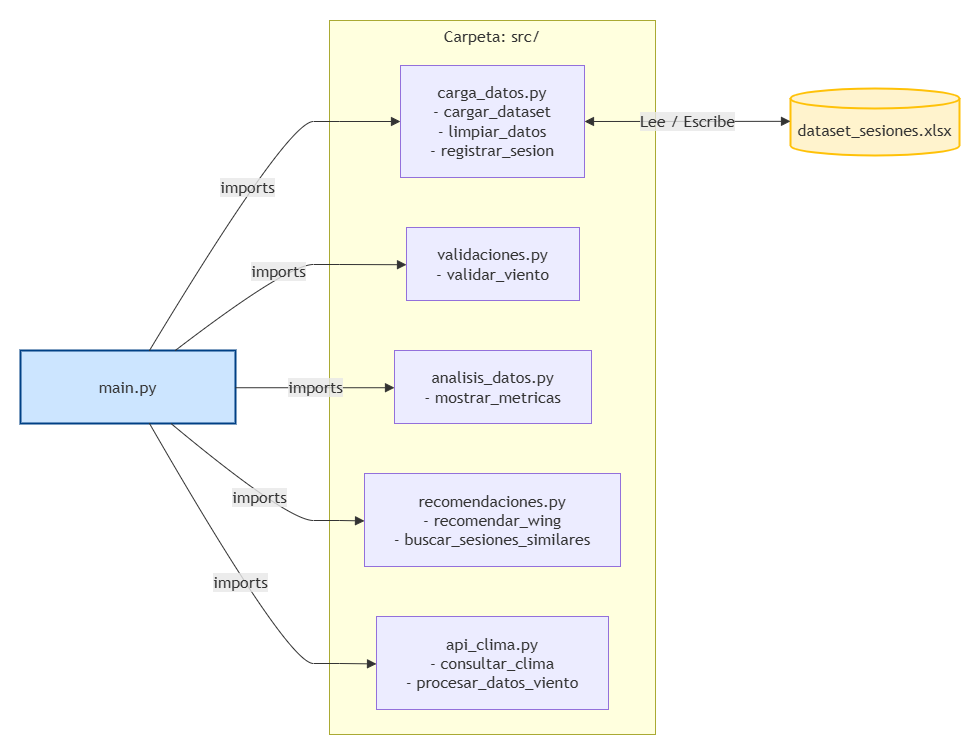

The diagram above was exported from draw.io. Its source (the exported page's mxGraphModel, read from the mxfile embedded in the PNG):
<mxGraphModel dx="1290" dy="752" grid="1" gridSize="10" guides="1" tooltips="1" connect="1" arrows="1" fold="1" page="1" pageScale="1" pageWidth="1100" pageHeight="850" math="0" shadow="0">
  <root>
    <mxCell id="0" />
    <mxCell id="1" parent="0" />
    <UserObject label="" mermaidData="{&#10;  &quot;data&quot;: &quot;graph LR\n    %% Nodo Principal\n    Main[main.py&lt;br&gt;Orquestador Principal]\n\n    %% Subcarpeta SRC\n    subgraph Carpeta: src/\n        Carga[carga_datos.py&lt;br&gt;- cargar_dataset&lt;br&gt;- limpiar_datos&lt;br&gt;- registrar_sesion]\n        Valid[validaciones.py&lt;br&gt;- validar_viento]\n        Analisis[analisis_datos.py&lt;br&gt;- mostrar_metricas]\n        Recom[recomendaciones.py&lt;br&gt;- recomendar_wing&lt;br&gt;- buscar_sesiones_similares]\n        API[api_clima.py&lt;br&gt;- consultar_clima&lt;br&gt;- procesar_datos_viento]\n    end\n\n    %% Archivos de Almacenamiento\n    Excel[(dataset_sesiones.xlsx)]\n\n    %% Relaciones de Importación Directas (Dependencias reales)\n    Main --&gt;|imports| Carga\n    Main --&gt;|imports| Valid\n    Main --&gt;|imports| Analisis\n    Main --&gt;|imports| Recom\n    Main --&gt;|imports| API\n\n    %% Relaciones de Persistencia\n    Carga &lt;--&gt;|Lee / Escribe| Excel\n    \n    %% Estilos\n    style Main fill:#cce5ff,stroke:#004085,stroke-width:2px\n    style Excel fill:#fff3cd,stroke:#ffc107,stroke-width:2px\n    style Carpeta fill:#f8f9fa,stroke:#6c757d,stroke-width:1px,stroke-dasharray: 5 5&quot;,&#10;  &quot;config&quot;: null&#10;}" id="mhRPByQ3u9J3EHN82PVJ-1">
      <mxCell connectable="0" parent="1" style="group;transparentBounds=1;editIcon=1;lockedGroup=0;groupPadding=20;" vertex="1">
        <mxGeometry as="geometry" />
      </mxCell>
    </UserObject>
    <UserObject label="Carpeta: src/" mermaidId="n:Carpeta: src/" mermaidBaseStyle="html=1;whiteSpace=wrap;strokeWidth=1;verticalAlign=top;fillColor=light-dark(#ffffde,#1f2020);strokeColor=light-dark(#aaaa33,#cccccc);fontColor=light-dark(#333333,#cccccc);fontFamily=Trebuchet MS,Verdana,Arial,sans-serif;fontSize=16;" mermaidBaseValue="Carpeta: src/" id="mhRPByQ3u9J3EHN82PVJ-2">
      <mxCell parent="mhRPByQ3u9J3EHN82PVJ-1" style="html=1;whiteSpace=wrap;strokeWidth=1;verticalAlign=top;fillColor=light-dark(#ffffde,#1f2020);strokeColor=light-dark(#aaaa33,#cccccc);fontColor=light-dark(#333333,#cccccc);fontFamily=Trebuchet MS,Verdana,Arial,sans-serif;fontSize=16;" vertex="1">
        <mxGeometry height="714" width="326" x="349" y="40" as="geometry" />
      </mxCell>
    </UserObject>
    <UserObject label="carga_datos.py&#10;- cargar_dataset&#10;- limpiar_datos&#10;- registrar_sesion" mermaidId="n:Carga" mermaidBaseStyle="html=1;whiteSpace=wrap;strokeWidth=1;fillColor=light-dark(#ECECFF,#1f2020);strokeColor=light-dark(#9370DB,#cccccc);fontColor=light-dark(#333333,#cccccc);fontFamily=Trebuchet MS,Verdana,Arial,sans-serif;fontSize=16;" mermaidBaseValue="carga_datos.py&#10;- cargar_dataset&#10;- limpiar_datos&#10;- registrar_sesion" id="mhRPByQ3u9J3EHN82PVJ-3">
      <mxCell parent="mhRPByQ3u9J3EHN82PVJ-2" style="html=1;whiteSpace=wrap;strokeWidth=1;fillColor=light-dark(#ECECFF,#1f2020);strokeColor=light-dark(#9370DB,#cccccc);fontColor=light-dark(#333333,#cccccc);fontFamily=Trebuchet MS,Verdana,Arial,sans-serif;fontSize=16;" vertex="1">
        <mxGeometry height="112" width="184" x="71" y="45" as="geometry" />
      </mxCell>
    </UserObject>
    <UserObject label="validaciones.py&#10;- validar_viento" mermaidId="n:Valid" mermaidBaseStyle="html=1;whiteSpace=wrap;strokeWidth=1;fillColor=light-dark(#ECECFF,#1f2020);strokeColor=light-dark(#9370DB,#cccccc);fontColor=light-dark(#333333,#cccccc);fontFamily=Trebuchet MS,Verdana,Arial,sans-serif;fontSize=16;" mermaidBaseValue="validaciones.py&#10;- validar_viento" id="mhRPByQ3u9J3EHN82PVJ-4">
      <mxCell parent="mhRPByQ3u9J3EHN82PVJ-2" style="html=1;whiteSpace=wrap;strokeWidth=1;fillColor=light-dark(#ECECFF,#1f2020);strokeColor=light-dark(#9370DB,#cccccc);fontColor=light-dark(#333333,#cccccc);fontFamily=Trebuchet MS,Verdana,Arial,sans-serif;fontSize=16;" vertex="1">
        <mxGeometry height="73" width="173" x="77" y="207" as="geometry" />
      </mxCell>
    </UserObject>
    <UserObject label="analisis_datos.py&#10;- mostrar_metricas" mermaidId="n:Analisis" mermaidBaseStyle="html=1;whiteSpace=wrap;strokeWidth=1;fillColor=light-dark(#ECECFF,#1f2020);strokeColor=light-dark(#9370DB,#cccccc);fontColor=light-dark(#333333,#cccccc);fontFamily=Trebuchet MS,Verdana,Arial,sans-serif;fontSize=16;" mermaidBaseValue="analisis_datos.py&#10;- mostrar_metricas" id="mhRPByQ3u9J3EHN82PVJ-5">
      <mxCell parent="mhRPByQ3u9J3EHN82PVJ-2" style="html=1;whiteSpace=wrap;strokeWidth=1;fillColor=light-dark(#ECECFF,#1f2020);strokeColor=light-dark(#9370DB,#cccccc);fontColor=light-dark(#333333,#cccccc);fontFamily=Trebuchet MS,Verdana,Arial,sans-serif;fontSize=16;" vertex="1">
        <mxGeometry height="73" width="197" x="65" y="330" as="geometry" />
      </mxCell>
    </UserObject>
    <UserObject label="recomendaciones.py&#10;- recomendar_wing&#10;- buscar_sesiones_similares" mermaidId="n:Recom" mermaidBaseStyle="html=1;whiteSpace=wrap;strokeWidth=1;fillColor=light-dark(#ECECFF,#1f2020);strokeColor=light-dark(#9370DB,#cccccc);fontColor=light-dark(#333333,#cccccc);fontFamily=Trebuchet MS,Verdana,Arial,sans-serif;fontSize=16;" mermaidBaseValue="recomendaciones.py&#10;- recomendar_wing&#10;- buscar_sesiones_similares" id="mhRPByQ3u9J3EHN82PVJ-6">
      <mxCell parent="mhRPByQ3u9J3EHN82PVJ-2" style="html=1;whiteSpace=wrap;strokeWidth=1;fillColor=light-dark(#ECECFF,#1f2020);strokeColor=light-dark(#9370DB,#cccccc);fontColor=light-dark(#333333,#cccccc);fontFamily=Trebuchet MS,Verdana,Arial,sans-serif;fontSize=16;" vertex="1">
        <mxGeometry height="93" width="256" x="35" y="453" as="geometry" />
      </mxCell>
    </UserObject>
    <UserObject label="api_clima.py&#10;- consultar_clima&#10;- procesar_datos_viento" mermaidId="n:API" mermaidBaseStyle="html=1;whiteSpace=wrap;strokeWidth=1;fillColor=light-dark(#ECECFF,#1f2020);strokeColor=light-dark(#9370DB,#cccccc);fontColor=light-dark(#333333,#cccccc);fontFamily=Trebuchet MS,Verdana,Arial,sans-serif;fontSize=16;" mermaidBaseValue="api_clima.py&#10;- consultar_clima&#10;- procesar_datos_viento" id="mhRPByQ3u9J3EHN82PVJ-7">
      <mxCell parent="mhRPByQ3u9J3EHN82PVJ-2" style="html=1;whiteSpace=wrap;strokeWidth=1;fillColor=light-dark(#ECECFF,#1f2020);strokeColor=light-dark(#9370DB,#cccccc);fontColor=light-dark(#333333,#cccccc);fontFamily=Trebuchet MS,Verdana,Arial,sans-serif;fontSize=16;" vertex="1">
        <mxGeometry height="93" width="232" x="47" y="596" as="geometry" />
      </mxCell>
    </UserObject>
    <UserObject label="main.py" mermaidId="n:Main" mermaidBaseStyle="html=1;whiteSpace=wrap;strokeWidth=2;fillColor=#cce5ff;strokeColor=#004085;fontColor=light-dark(#333333,#cccccc);fontFamily=Trebuchet MS,Verdana,Arial,sans-serif;fontSize=16;" mermaidBaseValue="main.py&#10;Orquestador Principal" id="mhRPByQ3u9J3EHN82PVJ-8">
      <mxCell parent="mhRPByQ3u9J3EHN82PVJ-1" style="html=1;whiteSpace=wrap;strokeWidth=2;fillColor=#cce5ff;strokeColor=#004085;fontColor=light-dark(#333333,#cccccc);fontFamily=Trebuchet MS,Verdana,Arial,sans-serif;fontSize=16;" vertex="1">
        <mxGeometry height="73" width="215" x="40" y="370" as="geometry" />
      </mxCell>
    </UserObject>
    <UserObject label="dataset_sesiones.xlsx" mermaidId="n:Excel" mermaidBaseStyle="html=1;shape=cylinder3;boundedLbl=1;backgroundOutline=1;size=10;strokeWidth=2;whiteSpace=wrap;fillColor=#fff3cd;strokeColor=#ffc107;fontColor=light-dark(#333333,#cccccc);fontFamily=Trebuchet MS,Verdana,Arial,sans-serif;fontSize=16;" mermaidBaseValue="dataset_sesiones.xlsx" id="mhRPByQ3u9J3EHN82PVJ-9">
      <mxCell parent="mhRPByQ3u9J3EHN82PVJ-1" style="html=1;shape=cylinder3;boundedLbl=1;backgroundOutline=1;size=10;strokeWidth=2;whiteSpace=wrap;fillColor=#fff3cd;strokeColor=#ffc107;fontColor=light-dark(#333333,#cccccc);fontFamily=Trebuchet MS,Verdana,Arial,sans-serif;fontSize=16;" vertex="1">
        <mxGeometry height="67" width="169" x="810" y="108" as="geometry" />
      </mxCell>
    </UserObject>
    <UserObject label="imports" mermaidId="e:Main-&gt;Carga#0" mermaidBaseStyle="curved=1;startArrow=none;endArrow=block;endSize=7;strokeColor=light-dark(#333333,#cccccc);html=1;fontSize=16;labelBackgroundColor=light-dark(#E8E8E88D,#2a2a2a8D);fontFamily=Trebuchet MS,Verdana,Arial,sans-serif;fontColor=light-dark(#333333,#cccccc);exitX=0.6;exitY=0;entryX=0;entryY=0.5;" mermaidBaseValue="imports" id="mhRPByQ3u9J3EHN82PVJ-10">
      <mxCell edge="1" parent="mhRPByQ3u9J3EHN82PVJ-1" source="mhRPByQ3u9J3EHN82PVJ-8" style="curved=1;startArrow=none;endArrow=block;endSize=7;strokeColor=light-dark(#333333,#cccccc);html=1;fontSize=16;labelBackgroundColor=light-dark(#E8E8E88D,#2a2a2a8D);fontFamily=Trebuchet MS,Verdana,Arial,sans-serif;fontColor=light-dark(#333333,#cccccc);exitX=0.6;exitY=0;entryX=0;entryY=0.5;rounded=0;" target="mhRPByQ3u9J3EHN82PVJ-3">
        <mxGeometry relative="1" as="geometry">
          <Array as="points">
            <mxPoint x="307" y="141" />
            <mxPoint x="359" y="141" />
          </Array>
        </mxGeometry>
      </mxCell>
    </UserObject>
    <UserObject label="imports" mermaidId="e:Main-&gt;Valid#0" mermaidBaseStyle="curved=1;startArrow=none;endArrow=block;endSize=7;strokeColor=light-dark(#333333,#cccccc);html=1;fontSize=16;labelBackgroundColor=light-dark(#E8E8E88D,#2a2a2a8D);fontFamily=Trebuchet MS,Verdana,Arial,sans-serif;fontColor=light-dark(#333333,#cccccc);exitX=0.72;exitY=0;entryX=0;entryY=0.51;" mermaidBaseValue="imports" id="mhRPByQ3u9J3EHN82PVJ-11">
      <mxCell edge="1" parent="mhRPByQ3u9J3EHN82PVJ-1" source="mhRPByQ3u9J3EHN82PVJ-8" style="curved=1;startArrow=none;endArrow=block;endSize=7;strokeColor=light-dark(#333333,#cccccc);html=1;fontSize=16;labelBackgroundColor=light-dark(#E8E8E88D,#2a2a2a8D);fontFamily=Trebuchet MS,Verdana,Arial,sans-serif;fontColor=light-dark(#333333,#cccccc);exitX=0.72;exitY=0;entryX=0;entryY=0.51;rounded=0;" target="mhRPByQ3u9J3EHN82PVJ-4">
        <mxGeometry relative="1" as="geometry">
          <Array as="points">
            <mxPoint x="307" y="284" />
            <mxPoint x="359" y="284" />
          </Array>
        </mxGeometry>
      </mxCell>
    </UserObject>
    <UserObject label="imports" mermaidId="e:Main-&gt;Analisis#0" mermaidBaseStyle="curved=1;startArrow=none;endArrow=block;endSize=7;strokeColor=light-dark(#333333,#cccccc);html=1;fontSize=16;labelBackgroundColor=light-dark(#E8E8E88D,#2a2a2a8D);fontFamily=Trebuchet MS,Verdana,Arial,sans-serif;fontColor=light-dark(#333333,#cccccc);exitX=1;exitY=0.51;entryX=0;entryY=0.51;" mermaidBaseValue="imports" id="mhRPByQ3u9J3EHN82PVJ-12">
      <mxCell edge="1" parent="mhRPByQ3u9J3EHN82PVJ-1" source="mhRPByQ3u9J3EHN82PVJ-8" style="curved=1;startArrow=none;endArrow=block;endSize=7;strokeColor=light-dark(#333333,#cccccc);html=1;fontSize=16;labelBackgroundColor=light-dark(#E8E8E88D,#2a2a2a8D);fontFamily=Trebuchet MS,Verdana,Arial,sans-serif;fontColor=light-dark(#333333,#cccccc);exitX=1;exitY=0.51;entryX=0;entryY=0.51;rounded=0;" target="mhRPByQ3u9J3EHN82PVJ-5">
        <mxGeometry relative="1" as="geometry">
          <Array as="points" />
        </mxGeometry>
      </mxCell>
    </UserObject>
    <UserObject label="imports" mermaidId="e:Main-&gt;Recom#0" mermaidBaseStyle="curved=1;startArrow=none;endArrow=block;endSize=7;strokeColor=light-dark(#333333,#cccccc);html=1;fontSize=16;labelBackgroundColor=light-dark(#E8E8E88D,#2a2a2a8D);fontFamily=Trebuchet MS,Verdana,Arial,sans-serif;fontColor=light-dark(#333333,#cccccc);exitX=0.7;exitY=1;entryX=0;entryY=0.51;" mermaidBaseValue="imports" id="mhRPByQ3u9J3EHN82PVJ-13">
      <mxCell edge="1" parent="mhRPByQ3u9J3EHN82PVJ-1" source="mhRPByQ3u9J3EHN82PVJ-8" style="curved=1;startArrow=none;endArrow=block;endSize=7;strokeColor=light-dark(#333333,#cccccc);html=1;fontSize=16;labelBackgroundColor=light-dark(#E8E8E88D,#2a2a2a8D);fontFamily=Trebuchet MS,Verdana,Arial,sans-serif;fontColor=light-dark(#333333,#cccccc);exitX=0.7;exitY=1;entryX=0;entryY=0.51;rounded=0;" target="mhRPByQ3u9J3EHN82PVJ-6">
        <mxGeometry relative="1" as="geometry">
          <Array as="points">
            <mxPoint x="307" y="540" />
            <mxPoint x="359" y="540" />
          </Array>
        </mxGeometry>
      </mxCell>
    </UserObject>
    <UserObject label="imports" mermaidId="e:Main-&gt;API#0" mermaidBaseStyle="curved=1;startArrow=none;endArrow=block;endSize=7;strokeColor=light-dark(#333333,#cccccc);html=1;fontSize=16;labelBackgroundColor=light-dark(#E8E8E88D,#2a2a2a8D);fontFamily=Trebuchet MS,Verdana,Arial,sans-serif;fontColor=light-dark(#333333,#cccccc);exitX=0.6;exitY=1;entryX=0;entryY=0.51;" mermaidBaseValue="imports" id="mhRPByQ3u9J3EHN82PVJ-14">
      <mxCell edge="1" parent="mhRPByQ3u9J3EHN82PVJ-1" source="mhRPByQ3u9J3EHN82PVJ-8" style="curved=1;startArrow=none;endArrow=block;endSize=7;strokeColor=light-dark(#333333,#cccccc);html=1;fontSize=16;labelBackgroundColor=light-dark(#E8E8E88D,#2a2a2a8D);fontFamily=Trebuchet MS,Verdana,Arial,sans-serif;fontColor=light-dark(#333333,#cccccc);exitX=0.6;exitY=1;entryX=0;entryY=0.51;rounded=0;" target="mhRPByQ3u9J3EHN82PVJ-7">
        <mxGeometry relative="1" as="geometry">
          <Array as="points">
            <mxPoint x="307" y="683" />
            <mxPoint x="359" y="683" />
          </Array>
        </mxGeometry>
      </mxCell>
    </UserObject>
    <UserObject label="Lee / Escribe" mermaidId="e:Carga-&gt;Excel#0" mermaidBaseStyle="curved=1;startArrow=block;startSize=7;endArrow=block;endSize=7;strokeColor=light-dark(#333333,#cccccc);html=1;fontSize=16;labelBackgroundColor=light-dark(#E8E8E88D,#2a2a2a8D);fontFamily=Trebuchet MS,Verdana,Arial,sans-serif;fontColor=light-dark(#333333,#cccccc);exitX=1;exitY=0.5;entryX=0;entryY=0.49;" mermaidBaseValue="Lee / Escribe" id="mhRPByQ3u9J3EHN82PVJ-15">
      <mxCell edge="1" parent="mhRPByQ3u9J3EHN82PVJ-1" source="mhRPByQ3u9J3EHN82PVJ-3" style="curved=1;startArrow=block;startSize=7;endArrow=block;endSize=7;strokeColor=light-dark(#333333,#cccccc);html=1;fontSize=16;labelBackgroundColor=light-dark(#E8E8E88D,#2a2a2a8D);fontFamily=Trebuchet MS,Verdana,Arial,sans-serif;fontColor=light-dark(#333333,#cccccc);exitX=1;exitY=0.5;entryX=0;entryY=0.49;rounded=0;" target="mhRPByQ3u9J3EHN82PVJ-9">
        <mxGeometry relative="1" as="geometry">
          <Array as="points" />
        </mxGeometry>
      </mxCell>
    </UserObject>
  </root>
</mxGraphModel>